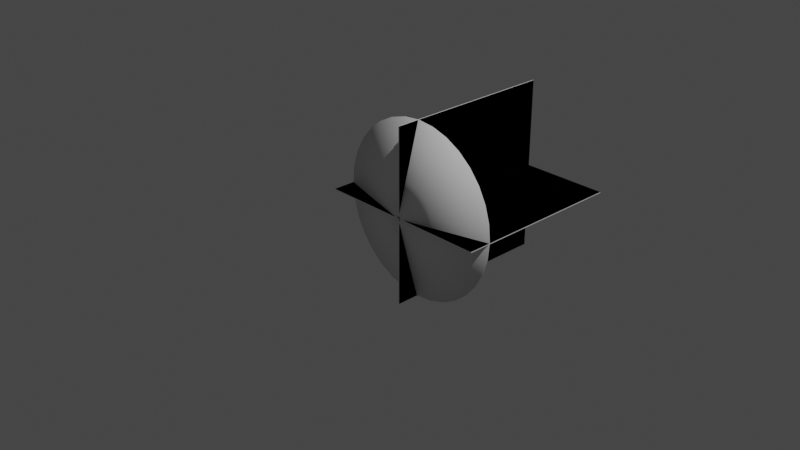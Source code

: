 # Source: muzzleflash.blend  (saved by Blender 2.92.15; exported with 4.5.12 LTS)
import bpy
from mathutils import Matrix  # noqa: F401  (used for matrix-valued properties, if any)

bpy.ops.wm.read_factory_settings(use_empty=True)
scene = bpy.context.scene
scene.name = 'Scene'

# ---- collections
col_collection = bpy.data.collections.new('Collection'); scene.collection.children.link(col_collection)

# ---- world
world_world = bpy.data.worlds.new('World'); scene.world = world_world
world_world.use_nodes = True; world_world.node_tree.nodes.clear()
_N = world_world.node_tree.nodes; _L = world_world.node_tree.links
n0 = _N.new('ShaderNodeOutputWorld'); n0.name = 'World Output'; n0.location = (300, 300)
n1 = _N.new('ShaderNodeBackground'); n1.name = 'Background'; n1.location = (10, 300)
n1.inputs[0].default_value = (0.05088, 0.05088, 0.05088, 1.0)
_L.new(n1.outputs[0], n0.inputs[0])
n0.is_active_output = True
world_world.color = (0.05088, 0.05088, 0.05088)
world_world.use_sun_shadow = False
world_world.sun_shadow_jitter_overblur = 0.0

# ---- cameras
cam_camera = bpy.data.cameras.new('Camera')
cam_camera.clip_end = 100.0
cam_camera.ortho_scale = 7.314

# ---- lights
light_light = bpy.data.lights.new('Light', 'POINT')
light_light.transmission_factor = 0.0
light_light.energy = 1000.0
light_light.shadow_soft_size = 0.1
light_light.shadow_maximum_resolution = 0.006
light_light.use_absolute_resolution = True

# ---- meshes
me_circle = bpy.data.meshes.new('Circle')
me_circle.from_pydata([(-0.0005511, 0.9986, 0.2592), (-0.1956, 0.9794, 0.2592), (-0.3832, 0.9225, 0.2592), (-0.5561, 0.83, 0.2592), (-0.7077, 0.7057, 0.2592), (-0.832, 0.5541, 0.2592), (-0.9244, 0.3813, 0.2592), (-0.9813, 0.1937, 0.2592), (-1.001, -0.001421, 0.2592), (-0.9813, -0.1965, 0.2592), (-0.9244, -0.3841, 0.2592), (-0.832, -0.557, 0.2592), (-0.7077, -0.7085, 0.2592), (-0.5561, -0.8329, 0.2592), (-0.3832, -0.9253, 0.2592), (-0.1956, -0.9822, 0.2592), (-0.0005508, -1.001, 0.2592), (0.1945, -0.9822, 0.2592), (0.3821, -0.9253, 0.2592), (0.555, -0.8329, 0.2592), (0.7066, -0.7085, 0.2592), (0.8309, -0.557, 0.2592), (0.9233, -0.3841, 0.2592), (0.9802, -0.1965, 0.2592), (0.9994, -0.00142, 0.2592), (0.9802, 0.1937, 0.2592), (0.9233, 0.3813, 0.2592), (0.8309, 0.5542, 0.2592), (0.7066, 0.7057, 0.2592), (0.555, 0.83, 0.2592), (0.3821, 0.9225, 0.2592), (0.1945, 0.9794, 0.2592), (-0.0009356, 0.02415, -0.007482), (-0.006118, 0.02364, -0.007482), (-0.0111, 0.02213, -0.007482), (-0.01569, 0.01968, -0.007482), (-0.01972, 0.01637, -0.007482), (-0.02302, 0.01235, -0.007482), (-0.02548, 0.007754, -0.007482), (-0.02699, 0.002771, -0.007482), (-0.0275, -0.002412, -0.007482), (-0.02699, -0.007594, -0.007482), (-0.02548, -0.01258, -0.007482), (-0.02302, -0.01717, -0.007482), (-0.01972, -0.0212, -0.007482), (-0.01569, -0.0245, -0.007482), (-0.0111, -0.02695, -0.007482), (-0.006118, -0.02847, -0.007482), (-0.0009356, -0.02898, -0.007482), (0.004247, -0.02847, -0.007482), (0.00923, -0.02695, -0.007482), (0.01382, -0.0245, -0.007482), (0.01785, -0.0212, -0.007482), (0.02115, -0.01717, -0.007482), (0.02361, -0.01258, -0.007482), (0.02512, -0.007594, -0.007482), (0.02563, -0.002412, -0.007482), (0.02512, 0.002771, -0.007482), (0.02361, 0.007754, -0.007482), (0.02115, 0.01235, -0.007482), (0.01785, 0.01637, -0.007482), (0.01382, 0.01968, -0.007482), (0.00923, 0.02213, -0.007482), (0.004247, 0.02364, -0.007482), (-0.2689, -0.2708, 0.08862), (-0.2115, -0.3178, 0.08862), (0.3485, 0.1418, 0.08862), (0.3135, 0.2072, 0.08862), (-0.1461, -0.3528, 0.08862), (-0.001201, 0.3754, 0.08862), (-0.07505, 0.3682, 0.08862), (0.2665, 0.2646, 0.08862), (-0.07505, -0.3743, 0.08862), (-0.1461, 0.3466, 0.08862), (0.2091, 0.3116, 0.08862), (-0.001201, -0.3816, 0.08862), (-0.2115, 0.3116, 0.08862), (0.1437, 0.3466, 0.08862), (0.07265, -0.3743, 0.08862), (-0.2689, 0.2646, 0.08862), (0.07265, 0.3682, 0.08862), (0.1437, -0.3528, 0.08862), (-0.3159, 0.2072, 0.08862), (0.2091, -0.3178, 0.08862), (-0.3509, 0.1418, 0.08862), (0.2665, -0.2708, 0.08862), (-0.3725, 0.07075, 0.08862), (0.3135, -0.2134, 0.08862), (-0.3797, -0.003096, 0.08862), (0.3485, -0.148, 0.08862), (-0.3725, -0.07694, 0.08862), (0.3701, -0.07694, 0.08862), (-0.3509, -0.148, 0.08862), (0.3773, -0.003095, 0.08862), (-0.3159, -0.2134, 0.08862), (0.3701, 0.07075, 0.08862), (-0.21, -0.3156, 0.09827), (-0.01423, -0.02231, 0.00217), (-0.01786, -0.01934, 0.00217), (-0.267, -0.2689, 0.09827), (0.3113, 0.2057, 0.09827), (0.01896, 0.01088, 0.002167), (0.02117, 0.006745, 0.002167), (0.3461, 0.1407, 0.09827), (-0.145, -0.3504, 0.09827), (-0.0101, -0.02452, 0.00217), (-0.07453, 0.3656, 0.09827), (-0.005603, 0.02105, 0.002167), (-0.0009356, 0.02151, 0.002167), (-0.001201, 0.3728, 0.09827), (0.2646, 0.2627, 0.09827), (0.01598, 0.01451, 0.002167), (-0.07453, -0.3718, 0.09827), (-0.005605, -0.02589, 0.00217), (-0.145, 0.3442, 0.09827), (-0.01009, 0.01969, 0.002167), (0.2076, 0.3094, 0.09827), (0.01236, 0.01748, 0.002167), (-0.001201, -0.379, 0.09827), (-0.0009356, -0.02635, 0.00217), (-0.21, 0.3094, 0.09827), (-0.01423, 0.01748, 0.002168), (0.1426, 0.3442, 0.09827), (0.00822, 0.01969, 0.002167), (0.07213, -0.3718, 0.09827), (0.003734, -0.02589, 0.002169), (-0.267, 0.2627, 0.09827), (-0.01786, 0.01451, 0.002168), (0.07213, 0.3656, 0.09827), (0.003732, 0.02105, 0.002167), (0.1426, -0.3504, 0.09827), (0.008223, -0.02452, 0.002169), (-0.3137, 0.2057, 0.09827), (-0.02083, 0.01088, 0.002168), (0.2076, -0.3156, 0.09827), (0.01236, -0.02231, 0.002169), (-0.3485, 0.1407, 0.09827), (-0.02304, 0.006746, 0.002168), (0.2646, -0.2689, 0.09827), (0.01599, -0.01933, 0.002169), (-0.3699, 0.07024, 0.09827), (-0.02441, 0.002257, 0.002169), (0.3113, -0.2119, 0.09827), (0.01896, -0.01571, 0.002169), (-0.3771, -0.003095, 0.09827), (-0.02487, -0.002412, 0.002169), (0.3461, -0.1469, 0.09827), (0.02117, -0.01157, 0.002168), (-0.3699, -0.07643, 0.09827), (-0.02441, -0.007081, 0.002169), (0.3675, -0.07643, 0.09827), (0.02253, -0.00708, 0.002168), (-0.3485, -0.1469, 0.09827), (-0.02305, -0.01157, 0.002169), (0.3747, -0.003095, 0.09827), (0.02299, -0.002412, 0.002168), (-0.3137, -0.2119, 0.09827), (-0.02084, -0.01571, 0.002169), (0.3675, 0.07024, 0.09827), (0.02253, 0.002256, 0.002168), (0.9209, 0.3803, 0.2689), (0.9776, 0.1932, 0.2689), (-0.7058, -0.7067, 0.2689), (-0.8298, -0.5555, 0.2689), (0.9968, -0.00142, 0.2689), (-0.922, -0.3831, 0.2689), (0.9776, -0.196, 0.2689), (-0.9787, -0.196, 0.2689), (0.9209, -0.3831, 0.2689), (-0.9979, -0.001421, 0.2689), (0.8287, -0.5555, 0.2689), (-0.9787, 0.1932, 0.2689), (0.7047, -0.7067, 0.2689), (-0.922, 0.3802, 0.2689), (0.5535, -0.8307, 0.2689), (-0.8298, 0.5527, 0.2689), (0.3811, -0.9228, 0.2689), (-0.0005511, 0.9959, 0.2689), (0.194, 0.9768, 0.2689), (-0.7058, 0.7038, 0.2689), (0.194, -0.9796, 0.2689), (0.3811, 0.92, 0.2689), (-0.5547, 0.8279, 0.2689), (-0.0005508, -0.9988, 0.2689), (0.5536, 0.8279, 0.2689), (-0.3822, 0.92, 0.2689), (-0.1951, -0.9796, 0.2689), (0.7047, 0.7038, 0.2689), (-0.1951, 0.9768, 0.2689), (-0.3822, -0.9228, 0.2689), (0.8287, 0.5527, 0.2689), (-0.5546, -0.8307, 0.2689)], [], [(65, 64, 44, 45), (67, 66, 58, 59), (68, 65, 45, 46), (70, 69, 32, 33), (71, 67, 59, 60), (72, 68, 46, 47), (73, 70, 33, 34), (74, 71, 60, 61), (75, 72, 47, 48), (76, 73, 34, 35), (77, 74, 61, 62), (78, 75, 48, 49), (79, 76, 35, 36), (80, 77, 62, 63), (81, 78, 49, 50), (82, 79, 36, 37), (69, 80, 63, 32), (83, 81, 50, 51), (84, 82, 37, 38), (85, 83, 51, 52), (86, 84, 38, 39), (87, 85, 52, 53), (88, 86, 39, 40), (89, 87, 53, 54), (90, 88, 40, 41), (91, 89, 54, 55), (92, 90, 41, 42), (93, 91, 55, 56), (94, 92, 42, 43), (95, 93, 56, 57), (64, 94, 43, 44), (66, 95, 57, 58), (26, 25, 95, 66), (12, 11, 94, 64), (25, 24, 93, 95), (11, 10, 92, 94), (24, 23, 91, 93), (10, 9, 90, 92), (23, 22, 89, 91), (9, 8, 88, 90), (22, 21, 87, 89), (8, 7, 86, 88), (21, 20, 85, 87), (7, 6, 84, 86), (20, 19, 83, 85), (6, 5, 82, 84), (19, 18, 81, 83), (0, 31, 80, 69), (5, 4, 79, 82), (18, 17, 78, 81), (31, 30, 77, 80), (4, 3, 76, 79), (17, 16, 75, 78), (30, 29, 74, 77), (3, 2, 73, 76), (16, 15, 72, 75), (29, 28, 71, 74), (2, 1, 70, 73), (15, 14, 68, 72), (28, 27, 67, 71), (1, 0, 69, 70), (14, 13, 65, 68), (27, 26, 66, 67), (13, 12, 64, 65), (96, 97, 98, 99), (100, 101, 102, 103), (104, 105, 97, 96), (106, 107, 108, 109), (110, 111, 101, 100), (112, 113, 105, 104), (114, 115, 107, 106), (116, 117, 111, 110), (118, 119, 113, 112), (120, 121, 115, 114), (122, 123, 117, 116), (124, 125, 119, 118), (126, 127, 121, 120), (128, 129, 123, 122), (130, 131, 125, 124), (132, 133, 127, 126), (109, 108, 129, 128), (134, 135, 131, 130), (136, 137, 133, 132), (138, 139, 135, 134), (140, 141, 137, 136), (142, 143, 139, 138), (144, 145, 141, 140), (146, 147, 143, 142), (148, 149, 145, 144), (150, 151, 147, 146), (152, 153, 149, 148), (154, 155, 151, 150), (156, 157, 153, 152), (158, 159, 155, 154), (99, 98, 157, 156), (103, 102, 159, 158), (160, 103, 158, 161), (162, 99, 156, 163), (161, 158, 154, 164), (163, 156, 152, 165), (164, 154, 150, 166), (165, 152, 148, 167), (166, 150, 146, 168), (167, 148, 144, 169), (168, 146, 142, 170), (169, 144, 140, 171), (170, 142, 138, 172), (171, 140, 136, 173), (172, 138, 134, 174), (173, 136, 132, 175), (174, 134, 130, 176), (177, 109, 128, 178), (175, 132, 126, 179), (176, 130, 124, 180), (178, 128, 122, 181), (179, 126, 120, 182), (180, 124, 118, 183), (181, 122, 116, 184), (182, 120, 114, 185), (183, 118, 112, 186), (184, 116, 110, 187), (185, 114, 106, 188), (186, 112, 104, 189), (187, 110, 100, 190), (188, 106, 109, 177), (189, 104, 96, 191), (190, 100, 103, 160), (191, 96, 99, 162), (14, 15, 186, 189), (42, 41, 149, 153), (15, 16, 183, 186), (43, 42, 153, 157), (16, 17, 180, 183), (44, 43, 157, 98), (17, 18, 176, 180), (45, 44, 98, 97), (18, 19, 174, 176), (46, 45, 97, 105), (19, 20, 172, 174), (47, 46, 105, 113), (20, 21, 170, 172), (48, 47, 113, 119), (21, 22, 168, 170), (49, 48, 119, 125), (22, 23, 166, 168), (50, 49, 125, 131), (23, 24, 164, 166), (51, 50, 131, 135), (24, 25, 161, 164), (52, 51, 135, 139), (25, 26, 160, 161), (53, 52, 139, 143), (26, 27, 190, 160), (0, 1, 188, 177), (54, 53, 143, 147), (27, 28, 187, 190), (1, 2, 185, 188), (55, 54, 147, 151), (28, 29, 184, 187), (2, 3, 182, 185), (56, 55, 151, 155), (29, 30, 181, 184), (3, 4, 179, 182), (57, 56, 155, 159), (30, 31, 178, 181), (4, 5, 175, 179), (58, 57, 159, 102), (31, 0, 177, 178), (5, 6, 173, 175), (59, 58, 102, 101), (33, 32, 108, 107), (6, 7, 171, 173), (60, 59, 101, 111), (34, 33, 107, 115), (7, 8, 169, 171), (61, 60, 111, 117), (35, 34, 115, 121), (8, 9, 167, 169), (62, 61, 117, 123), (36, 35, 121, 127), (9, 10, 165, 167), (63, 62, 123, 129), (37, 36, 127, 133), (10, 11, 163, 165), (32, 63, 129, 108), (38, 37, 133, 137), (11, 12, 162, 163), (39, 38, 137, 141), (12, 13, 191, 162), (40, 39, 141, 145), (13, 14, 189, 191), (41, 40, 145, 149)])
me_circle.polygons.foreach_set('use_smooth', [True] * 192)
_uv = me_circle.uv_layers.new(name='UVMap')
_uv.uv.foreach_set('vector', [0.06248, 0.3616, 0.09373, 0.3616, 0.09368, 6.038e-05, 0.06243, 6.503e-05, 0.625, 0.3615, 0.6562, 0.3615, 0.6562, -2.325e-05, 0.6249, -1.86e-05, 0.03123, 0.3616, 0.06248, 0.3616, 0.06243, 6.503e-05, 0.03118, 6.968e-05, 0.4375, 0.3616, 0.4687, 0.3616, 0.4687, 4.649e-06, 0.4374, 9.298e-06, 0.5937, 0.3616, 0.625, 0.3615, 0.6249, -1.86e-05, 0.5937, -1.395e-05, -2.064e-05, 0.3616, 0.03123, 0.3616, 0.03118, 6.968e-05, -7.439e-05, 7.427e-05, 0.4062, 0.3616, 0.4375, 0.3616, 0.4374, 9.298e-06, 0.4062, 1.395e-05, 0.5625, 0.3616, 0.5937, 0.3616, 0.5937, -1.395e-05, 0.5624, -9.298e-06, 0.9687, 0.3615, 1.0, 0.3615, 0.9999, -7.439e-05, 0.9687, -6.962e-05, 0.375, 0.3616, 0.4062, 0.3616, 0.4062, 1.395e-05, 0.3749, 1.86e-05, 0.5312, 0.3616, 0.5625, 0.3616, 0.5624, -9.298e-06, 0.5312, -4.649e-06, 0.9375, 0.3615, 0.9687, 0.3615, 0.9687, -6.962e-05, 0.9374, -6.509e-05, 0.3437, 0.3616, 0.375, 0.3616, 0.3749, 1.86e-05, 0.3437, 2.325e-05, 0.5, 0.3616, 0.5312, 0.3616, 0.5312, -4.649e-06, 0.4999, 0.0, 0.9062, 0.3615, 0.9375, 0.3615, 0.9374, -6.509e-05, 0.9062, -6.032e-05, 0.3125, 0.3616, 0.3437, 0.3616, 0.3437, 2.325e-05, 0.3124, 2.789e-05, 0.4687, 0.3616, 0.5, 0.3616, 0.4999, 0.0, 0.4687, 4.649e-06, 0.875, 0.3615, 0.9062, 0.3615, 0.9062, -6.032e-05, 0.8749, -5.579e-05, 0.2812, 0.3616, 0.3125, 0.3616, 0.3124, 2.789e-05, 0.2812, 3.254e-05, 0.8437, 0.3615, 0.875, 0.3615, 0.8749, -5.579e-05, 0.8437, -5.102e-05, 0.25, 0.3616, 0.2812, 0.3616, 0.2812, 3.254e-05, 0.2499, 3.719e-05, 0.8125, 0.3615, 0.8437, 0.3615, 0.8437, -5.102e-05, 0.8124, -4.649e-05, 0.2187, 0.3616, 0.25, 0.3616, 0.2499, 3.719e-05, 0.2187, 4.184e-05, 0.7812, 0.3615, 0.8125, 0.3615, 0.8124, -4.649e-05, 0.7812, -4.172e-05, 0.1875, 0.3616, 0.2187, 0.3616, 0.2187, 4.184e-05, 0.1874, 4.643e-05, 0.75, 0.3615, 0.7812, 0.3615, 0.7812, -4.172e-05, 0.7499, -3.719e-05, 0.1562, 0.3616, 0.1875, 0.3616, 0.1874, 4.643e-05, 0.1562, 5.108e-05, 0.7187, 0.3615, 0.75, 0.3615, 0.7499, -3.719e-05, 0.7187, -3.242e-05, 0.125, 0.3616, 0.1562, 0.3616, 0.1562, 5.108e-05, 0.1249, 5.573e-05, 0.6875, 0.3615, 0.7187, 0.3615, 0.7187, -3.242e-05, 0.6874, -2.789e-05, 0.09373, 0.3616, 0.125, 0.3616, 0.1249, 5.573e-05, 0.09368, 6.038e-05, 0.6562, 0.3615, 0.6875, 0.3615, 0.6874, -2.789e-05, 0.6562, -2.325e-05, 0.6563, 1.0, 0.6876, 1.0, 0.6875, 0.3615, 0.6562, 0.3615, 0.09382, 1.0, 0.1251, 1.0, 0.125, 0.3616, 0.09373, 0.3616, 0.6876, 1.0, 0.7188, 1.0, 0.7187, 0.3615, 0.6875, 0.3615, 0.1251, 1.0, 0.1563, 1.0, 0.1562, 0.3616, 0.125, 0.3616, 0.7188, 1.0, 0.7501, 1.0, 0.75, 0.3615, 0.7187, 0.3615, 0.1563, 1.0, 0.1876, 1.0, 0.1875, 0.3616, 0.1562, 0.3616, 0.7501, 1.0, 0.7813, 1.0, 0.7812, 0.3615, 0.75, 0.3615, 0.1876, 1.0, 0.2188, 1.0, 0.2187, 0.3616, 0.1875, 0.3616, 0.7813, 1.0, 0.8126, 1.0, 0.8125, 0.3615, 0.7812, 0.3615, 0.2188, 1.0, 0.2501, 1.0, 0.25, 0.3616, 0.2187, 0.3616, 0.8126, 1.0, 0.8438, 0.9999, 0.8437, 0.3615, 0.8125, 0.3615, 0.2501, 1.0, 0.2813, 1.0, 0.2812, 0.3616, 0.25, 0.3616, 0.8438, 0.9999, 0.8751, 0.9999, 0.875, 0.3615, 0.8437, 0.3615, 0.2813, 1.0, 0.3126, 1.0, 0.3125, 0.3616, 0.2812, 0.3616, 0.8751, 0.9999, 0.9063, 0.9999, 0.9062, 0.3615, 0.875, 0.3615, 0.4688, 1.0, 0.5001, 1.0, 0.5, 0.3616, 0.4687, 0.3616, 0.3126, 1.0, 0.3438, 1.0, 0.3437, 0.3616, 0.3125, 0.3616, 0.9063, 0.9999, 0.9376, 0.9999, 0.9375, 0.3615, 0.9062, 0.3615, 0.5001, 1.0, 0.5313, 1.0, 0.5312, 0.3616, 0.5, 0.3616, 0.3438, 1.0, 0.3751, 1.0, 0.375, 0.3616, 0.3437, 0.3616, 0.9376, 0.9999, 0.9688, 0.9999, 0.9687, 0.3615, 0.9375, 0.3615, 0.5313, 1.0, 0.5626, 1.0, 0.5625, 0.3616, 0.5312, 0.3616, 0.3751, 1.0, 0.4063, 1.0, 0.4062, 0.3616, 0.375, 0.3616, 0.9688, 0.9999, 1.0, 0.9999, 1.0, 0.3615, 0.9687, 0.3615, 0.5626, 1.0, 0.5938, 1.0, 0.5937, 0.3616, 0.5625, 0.3616, 0.4063, 1.0, 0.4376, 1.0, 0.4375, 0.3616, 0.4062, 0.3616, 7.427e-05, 1.0, 0.03132, 1.0, 0.03123, 0.3616, -2.064e-05, 0.3616, 0.5938, 1.0, 0.6251, 1.0, 0.625, 0.3615, 0.5937, 0.3616, 0.4376, 1.0, 0.4688, 1.0, 0.4687, 0.3616, 0.4375, 0.3616, 0.03132, 1.0, 0.06257, 1.0, 0.06248, 0.3616, 0.03123, 0.3616, 0.6251, 1.0, 0.6563, 1.0, 0.6562, 0.3615, 0.625, 0.3615, 0.06257, 1.0, 0.09382, 1.0, 0.09373, 0.3616, 0.06248, 0.3616, 0.06248, 0.3616, 0.06243, 6.503e-05, 0.09368, 6.038e-05, 0.09373, 0.3616, 0.625, 0.3615, 0.6249, -1.86e-05, 0.6562, -2.325e-05, 0.6562, 0.3615, 0.03123, 0.3616, 0.03118, 6.968e-05, 0.06243, 6.503e-05, 0.06248, 0.3616, 0.4375, 0.3616, 0.4374, 9.298e-06, 0.4687, 4.649e-06, 0.4687, 0.3616, 0.5937, 0.3616, 0.5937, -1.395e-05, 0.6249, -1.86e-05, 0.625, 0.3615, -2.064e-05, 0.3616, -7.439e-05, 7.427e-05, 0.03118, 6.968e-05, 0.03123, 0.3616, 0.4062, 0.3616, 0.4062, 1.395e-05, 0.4374, 9.298e-06, 0.4375, 0.3616, 0.5625, 0.3616, 0.5624, -9.298e-06, 0.5937, -1.395e-05, 0.5937, 0.3616, 0.9687, 0.3615, 0.9687, -6.962e-05, 0.9999, -7.439e-05, 1.0, 0.3615, 0.375, 0.3616, 0.3749, 1.86e-05, 0.4062, 1.395e-05, 0.4062, 0.3616, 0.5312, 0.3616, 0.5312, -4.649e-06, 0.5624, -9.298e-06, 0.5625, 0.3616, 0.9375, 0.3615, 0.9374, -6.509e-05, 0.9687, -6.962e-05, 0.9687, 0.3615, 0.3437, 0.3616, 0.3437, 2.325e-05, 0.3749, 1.86e-05, 0.375, 0.3616, 0.5, 0.3616, 0.4999, 0.0, 0.5312, -4.649e-06, 0.5312, 0.3616, 0.9062, 0.3615, 0.9062, -6.032e-05, 0.9374, -6.509e-05, 0.9375, 0.3615, 0.3125, 0.3616, 0.3124, 2.789e-05, 0.3437, 2.325e-05, 0.3437, 0.3616, 0.4687, 0.3616, 0.4687, 4.649e-06, 0.4999, 0.0, 0.5, 0.3616, 0.875, 0.3615, 0.8749, -5.579e-05, 0.9062, -6.032e-05, 0.9062, 0.3615, 0.2812, 0.3616, 0.2812, 3.254e-05, 0.3124, 2.789e-05, 0.3125, 0.3616, 0.8437, 0.3615, 0.8437, -5.102e-05, 0.8749, -5.579e-05, 0.875, 0.3615, 0.25, 0.3616, 0.2499, 3.719e-05, 0.2812, 3.254e-05, 0.2812, 0.3616, 0.8125, 0.3615, 0.8124, -4.649e-05, 0.8437, -5.102e-05, 0.8437, 0.3615, 0.2187, 0.3616, 0.2187, 4.184e-05, 0.2499, 3.719e-05, 0.25, 0.3616, 0.7812, 0.3615, 0.7812, -4.172e-05, 0.8124, -4.649e-05, 0.8125, 0.3615, 0.1875, 0.3616, 0.1874, 4.643e-05, 0.2187, 4.184e-05, 0.2187, 0.3616, 0.75, 0.3615, 0.7499, -3.719e-05, 0.7812, -4.172e-05, 0.7812, 0.3615, 0.1562, 0.3616, 0.1562, 5.108e-05, 0.1874, 4.643e-05, 0.1875, 0.3616, 0.7187, 0.3615, 0.7187, -3.242e-05, 0.7499, -3.719e-05, 0.75, 0.3615, 0.125, 0.3616, 0.1249, 5.573e-05, 0.1562, 5.108e-05, 0.1562, 0.3616, 0.6875, 0.3615, 0.6874, -2.789e-05, 0.7187, -3.242e-05, 0.7187, 0.3615, 0.09373, 0.3616, 0.09368, 6.038e-05, 0.1249, 5.573e-05, 0.125, 0.3616, 0.6562, 0.3615, 0.6562, -2.325e-05, 0.6874, -2.789e-05, 0.6875, 0.3615, 0.6563, 1.0, 0.6562, 0.3615, 0.6875, 0.3615, 0.6876, 1.0, 0.09382, 1.0, 0.09373, 0.3616, 0.125, 0.3616, 0.1251, 1.0, 0.6876, 1.0, 0.6875, 0.3615, 0.7187, 0.3615, 0.7188, 1.0, 0.1251, 1.0, 0.125, 0.3616, 0.1562, 0.3616, 0.1563, 1.0, 0.7188, 1.0, 0.7187, 0.3615, 0.75, 0.3615, 0.7501, 1.0, 0.1563, 1.0, 0.1562, 0.3616, 0.1875, 0.3616, 0.1876, 1.0, 0.7501, 1.0, 0.75, 0.3615, 0.7812, 0.3615, 0.7813, 1.0, 0.1876, 1.0, 0.1875, 0.3616, 0.2187, 0.3616, 0.2188, 1.0, 0.7813, 1.0, 0.7812, 0.3615, 0.8125, 0.3615, 0.8126, 1.0, 0.2188, 1.0, 0.2187, 0.3616, 0.25, 0.3616, 0.2501, 1.0, 0.8126, 1.0, 0.8125, 0.3615, 0.8437, 0.3615, 0.8438, 0.9999, 0.2501, 1.0, 0.25, 0.3616, 0.2812, 0.3616, 0.2813, 1.0, 0.8438, 0.9999, 0.8437, 0.3615, 0.875, 0.3615, 0.8751, 0.9999, 0.2813, 1.0, 0.2812, 0.3616, 0.3125, 0.3616, 0.3126, 1.0, 0.8751, 0.9999, 0.875, 0.3615, 0.9062, 0.3615, 0.9063, 0.9999, 0.4688, 1.0, 0.4687, 0.3616, 0.5, 0.3616, 0.5001, 1.0, 0.3126, 1.0, 0.3125, 0.3616, 0.3437, 0.3616, 0.3438, 1.0, 0.9063, 0.9999, 0.9062, 0.3615, 0.9375, 0.3615, 0.9376, 0.9999, 0.5001, 1.0, 0.5, 0.3616, 0.5312, 0.3616, 0.5313, 1.0, 0.3438, 1.0, 0.3437, 0.3616, 0.375, 0.3616, 0.3751, 1.0, 0.9376, 0.9999, 0.9375, 0.3615, 0.9687, 0.3615, 0.9688, 0.9999, 0.5313, 1.0, 0.5312, 0.3616, 0.5625, 0.3616, 0.5626, 1.0, 0.3751, 1.0, 0.375, 0.3616, 0.4062, 0.3616, 0.4063, 1.0, 0.9688, 0.9999, 0.9687, 0.3615, 1.0, 0.3615, 1.0, 0.9999, 0.5626, 1.0, 0.5625, 0.3616, 0.5937, 0.3616, 0.5938, 1.0, 0.4063, 1.0, 0.4062, 0.3616, 0.4375, 0.3616, 0.4376, 1.0, 7.427e-05, 1.0, -2.064e-05, 0.3616, 0.03123, 0.3616, 0.03132, 1.0, 0.5938, 1.0, 0.5937, 0.3616, 0.625, 0.3615, 0.6251, 1.0, 0.4376, 1.0, 0.4375, 0.3616, 0.4687, 0.3616, 0.4688, 1.0, 0.03132, 1.0, 0.03123, 0.3616, 0.06248, 0.3616, 0.06257, 1.0, 0.6251, 1.0, 0.625, 0.3615, 0.6562, 0.3615, 0.6563, 1.0, 0.06257, 1.0, 0.06248, 0.3616, 0.09373, 0.3616, 0.09382, 1.0, 0.03132, 1.0, 7.427e-05, 1.0, 7.427e-05, 1.0, 0.03132, 1.0, 0.1562, 5.108e-05, 0.1874, 4.643e-05, 0.1874, 4.643e-05, 0.1562, 5.108e-05, 1.0, 0.9999, 0.9688, 0.9999, 0.9688, 0.9999, 1.0, 0.9999, 0.1249, 5.573e-05, 0.1562, 5.108e-05, 0.1562, 5.108e-05, 0.1249, 5.573e-05, 0.9688, 0.9999, 0.9376, 0.9999, 0.9376, 0.9999, 0.9688, 0.9999, 0.09368, 6.038e-05, 0.1249, 5.573e-05, 0.1249, 5.573e-05, 0.09368, 6.038e-05, 0.9376, 0.9999, 0.9063, 0.9999, 0.9063, 0.9999, 0.9376, 0.9999, 0.06243, 6.503e-05, 0.09368, 6.038e-05, 0.09368, 6.038e-05, 0.06243, 6.503e-05, 0.9063, 0.9999, 0.8751, 0.9999, 0.8751, 0.9999, 0.9063, 0.9999, 0.03118, 6.968e-05, 0.06243, 6.503e-05, 0.06243, 6.503e-05, 0.03118, 6.968e-05, 0.8751, 0.9999, 0.8438, 0.9999, 0.8438, 0.9999, 0.8751, 0.9999, -7.439e-05, 7.427e-05, 0.03118, 6.968e-05, 0.03118, 6.968e-05, -7.439e-05, 7.427e-05, 0.8438, 0.9999, 0.8126, 1.0, 0.8126, 1.0, 0.8438, 0.9999, 0.9687, -6.962e-05, 0.9999, -7.439e-05, 0.9999, -7.439e-05, 0.9687, -6.962e-05, 0.8126, 1.0, 0.7813, 1.0, 0.7813, 1.0, 0.8126, 1.0, 0.9374, -6.509e-05, 0.9687, -6.962e-05, 0.9687, -6.962e-05, 0.9374, -6.509e-05, 0.7813, 1.0, 0.7501, 1.0, 0.7501, 1.0, 0.7813, 1.0, 0.9062, -6.032e-05, 0.9374, -6.509e-05, 0.9374, -6.509e-05, 0.9062, -6.032e-05, 0.7501, 1.0, 0.7188, 1.0, 0.7188, 1.0, 0.7501, 1.0, 0.8749, -5.579e-05, 0.9062, -6.032e-05, 0.9062, -6.032e-05, 0.8749, -5.579e-05, 0.7188, 1.0, 0.6876, 1.0, 0.6876, 1.0, 0.7188, 1.0, 0.8437, -5.102e-05, 0.8749, -5.579e-05, 0.8749, -5.579e-05, 0.8437, -5.102e-05, 0.6876, 1.0, 0.6563, 1.0, 0.6563, 1.0, 0.6876, 1.0, 0.8124, -4.649e-05, 0.8437, -5.102e-05, 0.8437, -5.102e-05, 0.8124, -4.649e-05, 0.6563, 1.0, 0.6251, 1.0, 0.6251, 1.0, 0.6563, 1.0, 0.4688, 1.0, 0.4376, 1.0, 0.4376, 1.0, 0.4688, 1.0, 0.7812, -4.172e-05, 0.8124, -4.649e-05, 0.8124, -4.649e-05, 0.7812, -4.172e-05, 0.6251, 1.0, 0.5938, 1.0, 0.5938, 1.0, 0.6251, 1.0, 0.4376, 1.0, 0.4063, 1.0, 0.4063, 1.0, 0.4376, 1.0, 0.7499, -3.719e-05, 0.7812, -4.172e-05, 0.7812, -4.172e-05, 0.7499, -3.719e-05, 0.5938, 1.0, 0.5626, 1.0, 0.5626, 1.0, 0.5938, 1.0, 0.4063, 1.0, 0.3751, 1.0, 0.3751, 1.0, 0.4063, 1.0, 0.7187, -3.242e-05, 0.7499, -3.719e-05, 0.7499, -3.719e-05, 0.7187, -3.242e-05, 0.5626, 1.0, 0.5313, 1.0, 0.5313, 1.0, 0.5626, 1.0, 0.3751, 1.0, 0.3438, 1.0, 0.3438, 1.0, 0.3751, 1.0, 0.6874, -2.789e-05, 0.7187, -3.242e-05, 0.7187, -3.242e-05, 0.6874, -2.789e-05, 0.5313, 1.0, 0.5001, 1.0, 0.5001, 1.0, 0.5313, 1.0, 0.3438, 1.0, 0.3126, 1.0, 0.3126, 1.0, 0.3438, 1.0, 0.6562, -2.325e-05, 0.6874, -2.789e-05, 0.6874, -2.789e-05, 0.6562, -2.325e-05, 0.5001, 1.0, 0.4688, 1.0, 0.4688, 1.0, 0.5001, 1.0, 0.3126, 1.0, 0.2813, 1.0, 0.2813, 1.0, 0.3126, 1.0, 0.6249, -1.86e-05, 0.6562, -2.325e-05, 0.6562, -2.325e-05, 0.6249, -1.86e-05, 0.4374, 9.298e-06, 0.4687, 4.649e-06, 0.4687, 4.649e-06, 0.4374, 9.298e-06, 0.2813, 1.0, 0.2501, 1.0, 0.2501, 1.0, 0.2813, 1.0, 0.5937, -1.395e-05, 0.6249, -1.86e-05, 0.6249, -1.86e-05, 0.5937, -1.395e-05, 0.4062, 1.395e-05, 0.4374, 9.298e-06, 0.4374, 9.298e-06, 0.4062, 1.395e-05, 0.2501, 1.0, 0.2188, 1.0, 0.2188, 1.0, 0.2501, 1.0, 0.5624, -9.298e-06, 0.5937, -1.395e-05, 0.5937, -1.395e-05, 0.5624, -9.298e-06, 0.3749, 1.86e-05, 0.4062, 1.395e-05, 0.4062, 1.395e-05, 0.3749, 1.86e-05, 0.2188, 1.0, 0.1876, 1.0, 0.1876, 1.0, 0.2188, 1.0, 0.5312, -4.649e-06, 0.5624, -9.298e-06, 0.5624, -9.298e-06, 0.5312, -4.649e-06, 0.3437, 2.325e-05, 0.3749, 1.86e-05, 0.3749, 1.86e-05, 0.3437, 2.325e-05, 0.1876, 1.0, 0.1563, 1.0, 0.1563, 1.0, 0.1876, 1.0, 0.4999, 0.0, 0.5312, -4.649e-06, 0.5312, -4.649e-06, 0.4999, 0.0, 0.3124, 2.789e-05, 0.3437, 2.325e-05, 0.3437, 2.325e-05, 0.3124, 2.789e-05, 0.1563, 1.0, 0.1251, 1.0, 0.1251, 1.0, 0.1563, 1.0, 0.4687, 4.649e-06, 0.4999, 0.0, 0.4999, 0.0, 0.4687, 4.649e-06, 0.2812, 3.254e-05, 0.3124, 2.789e-05, 0.3124, 2.789e-05, 0.2812, 3.254e-05, 0.1251, 1.0, 0.09382, 1.0, 0.09382, 1.0, 0.1251, 1.0, 0.2499, 3.719e-05, 0.2812, 3.254e-05, 0.2812, 3.254e-05, 0.2499, 3.719e-05, 0.09382, 1.0, 0.06257, 1.0, 0.06257, 1.0, 0.09382, 1.0, 0.2187, 4.184e-05, 0.2499, 3.719e-05, 0.2499, 3.719e-05, 0.2187, 4.184e-05, 0.06257, 1.0, 0.03132, 1.0, 0.03132, 1.0, 0.06257, 1.0, 0.1874, 4.643e-05, 0.2187, 4.184e-05, 0.2187, 4.184e-05, 0.1874, 4.643e-05])
_ca = me_circle.color_attributes.new('Col', 'BYTE_COLOR', 'CORNER')
_ca.data.foreach_set('color', [1.0, 1.0, 1.0, 1.0, 1.0, 1.0, 1.0, 1.0, 1.0, 1.0, 1.0, 1.0, 1.0, 1.0, 1.0, 1.0, 1.0, 1.0, 1.0, 1.0, 1.0, 1.0, 1.0, 1.0, 1.0, 1.0, 1.0, 1.0, 1.0, 1.0, 1.0, 1.0, 1.0, 1.0, 1.0, 1.0, 1.0, 1.0, 1.0, 1.0, 1.0, 1.0, 1.0, 1.0, 1.0, 1.0, 1.0, 1.0, 1.0, 1.0, 1.0, 1.0, 1.0, 1.0, 1.0, 1.0, 1.0, 1.0, 1.0, 1.0, 1.0, 1.0, 1.0, 1.0, 1.0, 1.0, 1.0, 1.0, 1.0, 1.0, 1.0, 1.0, 1.0, 1.0, 1.0, 1.0, 1.0, 1.0, 1.0, 1.0, 1.0, 1.0, 1.0, 1.0, 1.0, 1.0, 1.0, 1.0, 1.0, 1.0, 1.0, 1.0, 1.0, 1.0, 1.0, 1.0, 1.0, 1.0, 1.0, 1.0, 1.0, 1.0, 1.0, 1.0, 1.0, 1.0, 1.0, 1.0, 1.0, 1.0, 1.0, 1.0, 1.0, 1.0, 1.0, 1.0, 1.0, 1.0, 1.0, 1.0, 1.0, 1.0, 1.0, 1.0, 1.0, 1.0, 1.0, 1.0, 1.0, 1.0, 1.0, 1.0, 1.0, 1.0, 1.0, 1.0, 1.0, 1.0, 1.0, 1.0, 1.0, 1.0, 1.0, 1.0, 1.0, 1.0, 1.0, 1.0, 1.0, 1.0, 1.0, 1.0, 1.0, 1.0, 1.0, 1.0, 1.0, 1.0, 1.0, 1.0, 1.0, 1.0, 1.0, 1.0, 1.0, 1.0, 1.0, 1.0, 1.0, 1.0, 1.0, 1.0, 1.0, 1.0, 1.0, 1.0, 1.0, 1.0, 1.0, 1.0, 1.0, 1.0, 1.0, 1.0, 1.0, 1.0, 1.0, 1.0, 1.0, 1.0, 1.0, 1.0, 1.0, 1.0, 1.0, 1.0, 1.0, 1.0, 1.0, 1.0, 1.0, 1.0, 1.0, 1.0, 1.0, 1.0, 1.0, 1.0, 1.0, 1.0, 1.0, 1.0, 1.0, 1.0, 1.0, 1.0, 1.0, 1.0, 1.0, 1.0, 1.0, 1.0, 1.0, 1.0, 1.0, 1.0, 1.0, 1.0, 1.0, 1.0, 1.0, 1.0, 1.0, 1.0, 1.0, 1.0, 1.0, 1.0, 1.0, 1.0, 1.0, 1.0, 1.0, 1.0, 1.0, 1.0, 1.0, 1.0, 1.0, 1.0, 1.0, 1.0, 1.0, 1.0, 1.0, 1.0, 1.0, 1.0, 1.0, 1.0, 1.0, 1.0, 1.0, 1.0, 1.0, 1.0, 1.0, 1.0, 1.0, 1.0, 1.0, 1.0, 1.0, 1.0, 1.0, 1.0, 1.0, 1.0, 1.0, 1.0, 1.0, 1.0, 1.0, 1.0, 1.0, 1.0, 1.0, 1.0, 1.0, 1.0, 1.0, 1.0, 1.0, 1.0, 1.0, 1.0, 1.0, 1.0, 1.0, 1.0, 1.0, 1.0, 1.0, 1.0, 1.0, 1.0, 1.0, 1.0, 1.0, 1.0, 1.0, 1.0, 1.0, 1.0, 1.0, 1.0, 1.0, 1.0, 1.0, 1.0, 1.0, 1.0, 1.0, 1.0, 1.0, 1.0, 1.0, 1.0, 1.0, 1.0, 1.0, 1.0, 1.0, 1.0, 1.0, 1.0, 1.0, 1.0, 1.0, 1.0, 1.0, 1.0, 1.0, 1.0, 1.0, 1.0, 1.0, 1.0, 1.0, 1.0, 1.0, 1.0, 1.0, 1.0, 1.0, 1.0, 1.0, 1.0, 1.0, 1.0, 1.0, 1.0, 1.0, 1.0, 1.0, 1.0, 1.0, 1.0, 1.0, 1.0, 1.0, 1.0, 1.0, 1.0, 1.0, 1.0, 1.0, 1.0, 1.0, 1.0, 1.0, 1.0, 1.0, 1.0, 1.0, 1.0, 1.0, 1.0, 1.0, 1.0, 1.0, 1.0, 1.0, 1.0, 1.0, 1.0, 1.0, 1.0, 1.0, 1.0, 1.0, 1.0, 1.0, 1.0, 1.0, 1.0, 1.0, 1.0, 1.0, 1.0, 1.0, 1.0, 1.0, 1.0, 1.0, 1.0, 1.0, 1.0, 1.0, 1.0, 1.0, 1.0, 1.0, 1.0, 1.0, 1.0, 1.0, 1.0, 1.0, 1.0, 1.0, 1.0, 1.0, 1.0, 1.0, 1.0, 1.0, 1.0, 1.0, 1.0, 1.0, 1.0, 1.0, 1.0, 1.0, 1.0, 1.0, 1.0, 1.0, 1.0, 1.0, 1.0, 1.0, 1.0, 1.0, 1.0, 1.0, 1.0, 1.0, 1.0, 1.0, 1.0, 1.0, 1.0, 1.0, 1.0, 1.0, 1.0, 1.0, 1.0, 1.0, 1.0, 1.0, 1.0, 1.0, 1.0, 1.0, 1.0, 1.0, 1.0, 1.0, 1.0, 1.0, 1.0, 1.0, 1.0, 1.0, 1.0, 1.0, 1.0, 1.0, 1.0, 1.0, 1.0, 1.0, 1.0, 1.0, 1.0, 1.0, 1.0, 1.0, 1.0, 1.0, 1.0, 1.0, 1.0, 1.0, 1.0, 1.0, 1.0, 1.0, 1.0, 1.0, 1.0, 1.0, 1.0, 1.0, 1.0, 1.0, 1.0, 1.0, 1.0, 1.0, 1.0, 1.0, 1.0, 1.0, 1.0, 1.0, 1.0, 1.0, 1.0, 1.0, 1.0, 1.0, 1.0, 1.0, 1.0, 1.0, 1.0, 1.0, 1.0, 1.0, 1.0, 1.0, 1.0, 1.0, 1.0, 1.0, 1.0, 1.0, 1.0, 1.0, 1.0, 1.0, 1.0, 1.0, 1.0, 1.0, 1.0, 1.0, 1.0, 1.0, 1.0, 1.0, 1.0, 1.0, 1.0, 1.0, 1.0, 1.0, 1.0, 1.0, 1.0, 1.0, 1.0, 1.0, 1.0, 1.0, 1.0, 1.0, 1.0, 1.0, 1.0, 1.0, 1.0, 1.0, 1.0, 1.0, 1.0, 1.0, 1.0, 1.0, 1.0, 1.0, 1.0, 1.0, 1.0, 1.0, 1.0, 1.0, 1.0, 1.0, 1.0, 1.0, 1.0, 1.0, 1.0, 1.0, 1.0, 1.0, 1.0, 1.0, 1.0, 1.0, 1.0, 1.0, 1.0, 1.0, 1.0, 1.0, 1.0, 1.0, 1.0, 1.0, 1.0, 1.0, 1.0, 1.0, 1.0, 1.0, 1.0, 1.0, 1.0, 1.0, 1.0, 1.0, 1.0, 1.0, 1.0, 1.0, 1.0, 1.0, 1.0, 1.0, 1.0, 1.0, 1.0, 1.0, 1.0, 1.0, 1.0, 1.0, 1.0, 1.0, 1.0, 1.0, 1.0, 1.0, 1.0, 1.0, 1.0, 1.0, 1.0, 1.0, 1.0, 1.0, 1.0, 1.0, 1.0, 1.0, 1.0, 1.0, 1.0, 1.0, 1.0, 1.0, 1.0, 1.0, 1.0, 1.0, 1.0, 1.0, 1.0, 1.0, 1.0, 1.0, 1.0, 1.0, 1.0, 1.0, 1.0, 1.0, 1.0, 1.0, 1.0, 1.0, 1.0, 1.0, 1.0, 1.0, 1.0, 1.0, 1.0, 1.0, 1.0, 1.0, 1.0, 1.0, 1.0, 1.0, 1.0, 1.0, 1.0, 1.0, 1.0, 1.0, 1.0, 1.0, 1.0, 1.0, 1.0, 1.0, 1.0, 1.0, 1.0, 1.0, 1.0, 1.0, 1.0, 1.0, 1.0, 1.0, 1.0, 1.0, 1.0, 1.0, 1.0, 1.0, 1.0, 1.0, 1.0, 1.0, 1.0, 1.0, 1.0, 1.0, 1.0, 1.0, 1.0, 1.0, 1.0, 1.0, 1.0, 1.0, 1.0, 1.0, 1.0, 1.0, 1.0, 1.0, 1.0, 1.0, 1.0, 1.0, 1.0, 1.0, 1.0, 1.0, 1.0, 1.0, 1.0, 1.0, 1.0, 1.0, 1.0, 1.0, 1.0, 1.0, 1.0, 1.0, 1.0, 1.0, 1.0, 1.0, 1.0, 1.0, 1.0, 1.0, 1.0, 1.0, 1.0, 1.0, 1.0, 1.0, 1.0, 1.0, 1.0, 1.0, 1.0, 1.0, 1.0, 1.0, 1.0, 1.0, 1.0, 1.0, 1.0, 1.0, 1.0, 1.0, 1.0, 1.0, 1.0, 1.0, 1.0, 1.0, 1.0, 1.0, 1.0, 1.0, 1.0, 1.0, 1.0, 1.0, 1.0, 1.0, 1.0, 1.0, 1.0, 1.0, 1.0, 1.0, 1.0, 1.0, 1.0, 1.0, 1.0, 1.0, 1.0, 1.0, 1.0, 1.0, 1.0, 1.0, 1.0, 1.0, 1.0, 1.0, 1.0, 1.0, 1.0, 1.0, 1.0, 1.0, 1.0, 1.0, 1.0, 1.0, 1.0, 1.0, 1.0, 1.0, 1.0, 1.0, 1.0, 1.0, 1.0, 1.0, 1.0, 1.0, 1.0, 1.0, 1.0, 1.0, 1.0, 1.0, 1.0, 1.0, 1.0, 1.0, 1.0, 1.0, 1.0, 1.0, 1.0, 1.0, 1.0, 1.0, 1.0, 1.0, 1.0, 1.0, 1.0, 1.0, 1.0, 1.0, 1.0, 1.0, 1.0, 1.0, 1.0, 1.0, 1.0, 1.0, 1.0, 1.0, 1.0, 1.0, 1.0, 1.0, 1.0, 1.0, 1.0, 1.0, 1.0, 1.0, 1.0, 1.0, 1.0, 1.0, 1.0, 1.0, 1.0, 1.0, 1.0, 1.0, 1.0, 1.0, 1.0, 1.0, 1.0, 1.0, 1.0, 1.0, 1.0, 1.0, 1.0, 1.0, 1.0, 1.0, 1.0, 1.0, 1.0, 1.0, 1.0, 1.0, 1.0, 1.0, 1.0, 1.0, 1.0, 1.0, 1.0, 1.0, 1.0, 1.0, 1.0, 1.0, 1.0, 1.0, 1.0, 1.0, 1.0, 1.0, 1.0, 1.0, 1.0, 1.0, 1.0, 1.0, 1.0, 1.0, 1.0, 1.0, 1.0, 1.0, 1.0, 1.0, 1.0, 1.0, 1.0, 1.0, 1.0, 1.0, 1.0, 1.0, 1.0, 1.0, 1.0, 1.0, 1.0, 1.0, 1.0, 1.0, 1.0, 1.0, 1.0, 1.0, 1.0, 1.0, 1.0, 1.0, 1.0, 1.0, 1.0, 1.0, 1.0, 1.0, 1.0, 1.0, 1.0, 1.0, 1.0, 1.0, 1.0, 1.0, 1.0, 1.0, 1.0, 1.0, 1.0, 1.0, 1.0, 1.0, 1.0, 1.0, 1.0, 1.0, 1.0, 1.0, 1.0, 1.0, 1.0, 1.0, 1.0, 1.0, 1.0, 1.0, 1.0, 1.0, 1.0, 1.0, 1.0, 1.0, 1.0, 1.0, 1.0, 1.0, 1.0, 1.0, 1.0, 1.0, 1.0, 1.0, 1.0, 1.0, 1.0, 1.0, 1.0, 1.0, 1.0, 1.0, 1.0, 1.0, 1.0, 1.0, 1.0, 1.0, 1.0, 1.0, 1.0, 1.0, 1.0, 1.0, 1.0, 1.0, 1.0, 1.0, 1.0, 1.0, 1.0, 1.0, 1.0, 1.0, 1.0, 1.0, 1.0, 1.0, 1.0, 1.0, 1.0, 1.0, 1.0, 1.0, 1.0, 1.0, 1.0, 1.0, 1.0, 1.0, 1.0, 1.0, 1.0, 1.0, 1.0, 1.0, 1.0, 1.0, 1.0, 1.0, 1.0, 1.0, 1.0, 1.0, 1.0, 1.0, 1.0, 1.0, 1.0, 1.0, 1.0, 1.0, 1.0, 1.0, 1.0, 1.0, 1.0, 1.0, 1.0, 1.0, 1.0, 1.0, 1.0, 1.0, 1.0, 1.0, 1.0, 1.0, 1.0, 1.0, 1.0, 1.0, 1.0, 1.0, 1.0, 1.0, 1.0, 1.0, 1.0, 1.0, 1.0, 1.0, 1.0, 1.0, 1.0, 1.0, 1.0, 1.0, 1.0, 1.0, 1.0, 1.0, 1.0, 1.0, 1.0, 1.0, 1.0, 1.0, 1.0, 1.0, 1.0, 1.0, 1.0, 1.0, 1.0, 1.0, 1.0, 1.0, 1.0, 1.0, 1.0, 1.0, 1.0, 1.0, 1.0, 1.0, 1.0, 1.0, 1.0, 1.0, 1.0, 1.0, 1.0, 1.0, 1.0, 1.0, 1.0, 1.0, 1.0, 1.0, 1.0, 1.0, 1.0, 1.0, 1.0, 1.0, 1.0, 1.0, 1.0, 1.0, 1.0, 1.0, 1.0, 1.0, 1.0, 1.0, 1.0, 1.0, 1.0, 1.0, 1.0, 1.0, 1.0, 1.0, 1.0, 1.0, 1.0, 1.0, 1.0, 1.0, 1.0, 1.0, 1.0, 1.0, 1.0, 1.0, 1.0, 1.0, 1.0, 1.0, 1.0, 1.0, 1.0, 1.0, 1.0, 1.0, 1.0, 1.0, 1.0, 1.0, 1.0, 1.0, 1.0, 1.0, 1.0, 1.0, 1.0, 1.0, 1.0, 1.0, 1.0, 1.0, 1.0, 1.0, 1.0, 1.0, 1.0, 1.0, 1.0, 1.0, 1.0, 1.0, 1.0, 1.0, 1.0, 1.0, 1.0, 1.0, 1.0, 1.0, 1.0, 1.0, 1.0, 1.0, 1.0, 1.0, 1.0, 1.0, 1.0, 1.0, 1.0, 1.0, 1.0, 1.0, 1.0, 1.0, 1.0, 1.0, 1.0, 1.0, 1.0, 1.0, 1.0, 1.0, 1.0, 1.0, 1.0, 1.0, 1.0, 1.0, 1.0, 1.0, 1.0, 1.0, 1.0, 1.0, 1.0, 1.0, 1.0, 1.0, 1.0, 1.0, 1.0, 1.0, 1.0, 1.0, 1.0, 1.0, 1.0, 1.0, 1.0, 1.0, 1.0, 1.0, 1.0, 1.0, 1.0, 1.0, 1.0, 1.0, 1.0, 1.0, 1.0, 1.0, 1.0, 1.0, 1.0, 1.0, 1.0, 1.0, 1.0, 1.0, 1.0, 1.0, 1.0, 1.0, 1.0, 1.0, 1.0, 1.0, 1.0, 1.0, 1.0, 1.0, 1.0, 1.0, 1.0, 1.0, 1.0, 1.0, 1.0, 1.0, 1.0, 1.0, 1.0, 1.0, 1.0, 1.0, 1.0, 1.0, 1.0, 1.0, 1.0, 1.0, 1.0, 1.0, 1.0, 1.0, 1.0, 1.0, 1.0, 1.0, 1.0, 1.0, 1.0, 1.0, 1.0, 1.0, 1.0, 1.0, 1.0, 1.0, 1.0, 1.0, 1.0, 1.0, 1.0, 1.0, 1.0, 1.0, 1.0, 1.0, 1.0, 1.0, 1.0, 1.0, 1.0, 1.0, 1.0, 1.0, 1.0, 1.0, 1.0, 1.0, 1.0, 1.0, 1.0, 1.0, 1.0, 1.0, 1.0, 1.0, 1.0, 1.0, 1.0, 1.0, 1.0, 1.0, 1.0, 1.0, 1.0, 1.0, 1.0, 1.0, 1.0, 1.0, 1.0, 1.0, 1.0, 1.0, 1.0, 1.0, 1.0, 1.0, 1.0, 1.0, 1.0, 1.0, 1.0, 1.0, 1.0, 1.0, 1.0, 1.0, 1.0, 1.0, 1.0, 1.0, 1.0, 1.0, 1.0, 1.0, 1.0, 1.0, 1.0, 1.0, 1.0, 1.0, 1.0, 1.0, 1.0, 1.0, 1.0, 1.0, 1.0, 1.0, 1.0, 1.0, 1.0, 1.0, 1.0, 1.0, 1.0, 1.0, 1.0, 1.0, 1.0, 1.0, 1.0, 1.0, 1.0, 1.0, 1.0, 1.0, 1.0, 1.0, 1.0, 1.0, 1.0, 1.0, 1.0, 1.0, 1.0, 1.0, 1.0, 1.0, 1.0, 1.0, 1.0, 1.0, 1.0, 1.0, 1.0, 1.0, 1.0, 1.0, 1.0, 1.0, 1.0, 1.0, 1.0, 1.0, 1.0, 1.0, 1.0, 1.0, 1.0, 1.0, 1.0, 1.0, 1.0, 1.0, 1.0, 1.0, 1.0, 1.0, 1.0, 1.0, 1.0, 1.0, 1.0, 1.0, 1.0, 1.0, 1.0, 1.0, 1.0, 1.0, 1.0, 1.0, 1.0, 1.0, 1.0, 1.0, 1.0, 1.0, 1.0, 1.0, 1.0, 1.0, 1.0, 1.0, 1.0, 1.0, 1.0, 1.0, 1.0, 1.0, 1.0, 1.0, 1.0, 1.0, 1.0, 1.0, 1.0, 1.0, 1.0, 1.0, 1.0, 1.0, 1.0, 1.0, 1.0, 1.0, 1.0, 1.0, 1.0, 1.0, 1.0, 1.0, 1.0, 1.0, 1.0, 1.0, 1.0, 1.0, 1.0, 1.0, 1.0, 1.0, 1.0, 1.0, 1.0, 1.0, 1.0, 1.0, 1.0, 1.0, 1.0, 1.0, 1.0, 1.0, 1.0, 1.0, 1.0, 1.0, 1.0, 1.0, 1.0, 1.0, 1.0, 1.0, 1.0, 1.0, 1.0, 1.0, 1.0, 1.0, 1.0, 1.0, 1.0, 1.0, 1.0, 1.0, 1.0, 1.0, 1.0, 1.0, 1.0, 1.0, 1.0, 1.0, 1.0, 1.0, 1.0, 1.0, 1.0, 1.0, 1.0, 1.0, 1.0, 1.0, 1.0, 1.0, 1.0, 1.0, 1.0, 1.0, 1.0, 1.0, 1.0, 1.0, 1.0, 1.0, 1.0, 1.0, 1.0, 1.0, 1.0, 1.0, 1.0, 1.0, 1.0, 1.0, 1.0, 1.0, 1.0, 1.0, 1.0, 1.0, 1.0, 1.0, 1.0, 1.0, 1.0, 1.0, 1.0, 1.0, 1.0, 1.0, 1.0, 1.0, 1.0, 1.0, 1.0, 1.0, 1.0, 1.0, 1.0, 1.0, 1.0, 1.0, 1.0, 1.0, 1.0, 1.0, 1.0, 1.0, 1.0, 1.0, 1.0, 1.0, 1.0, 1.0, 1.0, 1.0, 1.0, 1.0, 1.0, 1.0, 1.0, 1.0, 1.0, 1.0, 1.0, 1.0, 1.0, 1.0, 1.0, 1.0, 1.0, 1.0, 1.0, 1.0, 1.0, 1.0, 1.0, 1.0, 1.0, 1.0, 1.0, 1.0, 1.0, 1.0, 1.0, 1.0, 1.0, 1.0, 1.0, 1.0, 1.0, 1.0, 1.0, 1.0, 1.0, 1.0, 1.0, 1.0, 1.0, 1.0, 1.0, 1.0, 1.0, 1.0, 1.0, 1.0, 1.0, 1.0, 1.0, 1.0, 1.0, 1.0, 1.0, 1.0, 1.0, 1.0, 1.0, 1.0, 1.0, 1.0, 1.0, 1.0, 1.0, 1.0, 1.0, 1.0, 1.0, 1.0, 1.0, 1.0, 1.0, 1.0, 1.0, 1.0, 1.0, 1.0, 1.0, 1.0, 1.0, 1.0, 1.0, 1.0, 1.0, 1.0, 1.0, 1.0, 1.0, 1.0, 1.0, 1.0, 1.0, 1.0, 1.0, 1.0, 1.0, 1.0, 1.0, 1.0, 1.0, 1.0, 1.0, 1.0, 1.0, 1.0, 1.0, 1.0, 1.0, 1.0, 1.0, 1.0, 1.0, 1.0, 1.0, 1.0, 1.0, 1.0, 1.0, 1.0, 1.0, 1.0, 1.0, 1.0, 1.0, 1.0, 1.0, 1.0, 1.0, 1.0, 1.0, 1.0, 1.0, 1.0, 1.0, 1.0, 1.0, 1.0, 1.0, 1.0, 1.0, 1.0, 1.0, 1.0, 1.0, 1.0, 1.0, 1.0, 1.0, 1.0, 1.0, 1.0, 1.0, 1.0, 1.0, 1.0, 1.0, 1.0, 1.0, 1.0, 1.0, 1.0, 1.0, 1.0, 1.0, 1.0, 1.0, 1.0, 1.0, 1.0, 1.0, 1.0, 1.0, 1.0, 1.0, 1.0, 1.0, 1.0, 1.0, 1.0, 1.0, 1.0, 1.0, 1.0, 1.0, 1.0, 1.0, 1.0, 1.0, 1.0, 1.0, 1.0, 1.0, 1.0, 1.0, 1.0, 1.0, 1.0, 1.0, 1.0, 1.0, 1.0, 1.0, 1.0, 1.0, 1.0, 1.0, 1.0, 1.0, 1.0, 1.0, 1.0, 1.0, 1.0, 1.0, 1.0, 1.0, 1.0, 1.0, 1.0, 1.0, 1.0, 1.0, 1.0, 1.0, 1.0, 1.0, 1.0, 1.0, 1.0, 1.0, 1.0, 1.0, 1.0, 1.0, 1.0, 1.0, 1.0, 1.0, 1.0, 1.0, 1.0, 1.0, 1.0, 1.0, 1.0, 1.0, 1.0, 1.0, 1.0, 1.0, 1.0, 1.0, 1.0, 1.0, 1.0, 1.0, 1.0, 1.0, 1.0, 1.0, 1.0, 1.0, 1.0, 1.0, 1.0, 1.0, 1.0, 1.0, 1.0, 1.0, 1.0, 1.0, 1.0, 1.0, 1.0, 1.0, 1.0, 1.0, 1.0, 1.0, 1.0, 1.0, 1.0, 1.0, 1.0, 1.0, 1.0, 1.0, 1.0, 1.0, 1.0, 1.0, 1.0, 1.0, 1.0, 1.0, 1.0, 1.0, 1.0, 1.0, 1.0, 1.0, 1.0, 1.0, 1.0, 1.0, 1.0, 1.0, 1.0, 1.0, 1.0, 1.0, 1.0, 1.0, 1.0, 1.0, 1.0, 1.0, 1.0, 1.0, 1.0, 1.0, 1.0, 1.0, 1.0, 1.0, 1.0, 1.0, 1.0, 1.0, 1.0, 1.0, 1.0, 1.0, 1.0, 1.0, 1.0, 1.0, 1.0, 1.0, 1.0, 1.0, 1.0, 1.0, 1.0, 1.0, 1.0, 1.0, 1.0, 1.0, 1.0, 1.0, 1.0, 1.0, 1.0, 1.0, 1.0, 1.0, 1.0, 1.0, 1.0, 1.0, 1.0, 1.0, 1.0, 1.0, 1.0, 1.0, 1.0, 1.0, 1.0, 1.0, 1.0, 1.0, 1.0, 1.0, 1.0, 1.0, 1.0, 1.0, 1.0, 1.0, 1.0, 1.0, 1.0, 1.0, 1.0, 1.0, 1.0, 1.0, 1.0, 1.0, 1.0, 1.0, 1.0, 1.0, 1.0, 1.0, 1.0, 1.0, 1.0, 1.0, 1.0, 1.0, 1.0, 1.0, 1.0, 1.0, 1.0, 1.0, 1.0, 1.0, 1.0, 1.0, 1.0, 1.0, 1.0, 1.0, 1.0, 1.0, 1.0, 1.0, 1.0, 1.0, 1.0, 1.0, 1.0, 1.0, 1.0, 1.0, 1.0, 1.0, 1.0, 1.0, 1.0, 1.0, 1.0, 1.0, 1.0, 1.0, 1.0, 1.0, 1.0, 1.0, 1.0, 1.0, 1.0, 1.0, 1.0, 1.0, 1.0, 1.0, 1.0, 1.0, 1.0, 1.0, 1.0, 1.0, 1.0, 1.0, 1.0, 1.0, 1.0, 1.0, 1.0, 1.0, 1.0, 1.0, 1.0, 1.0, 1.0, 1.0, 1.0, 1.0, 1.0, 1.0, 1.0, 1.0, 1.0, 1.0, 1.0, 1.0, 1.0, 1.0, 1.0, 1.0, 1.0, 1.0, 1.0, 1.0, 1.0, 1.0, 1.0, 1.0, 1.0, 1.0, 1.0, 1.0, 1.0, 1.0, 1.0, 1.0, 1.0, 1.0, 1.0, 1.0, 1.0, 1.0, 1.0, 1.0, 1.0, 1.0, 1.0, 1.0, 1.0, 1.0, 1.0, 1.0, 1.0, 1.0, 1.0, 1.0, 1.0, 1.0, 1.0, 1.0, 1.0, 1.0, 1.0, 1.0, 1.0, 1.0, 1.0, 1.0, 1.0, 1.0, 1.0, 1.0, 1.0, 1.0, 1.0, 1.0, 1.0, 1.0, 1.0, 1.0, 1.0, 1.0, 1.0, 1.0, 1.0, 1.0, 1.0, 1.0, 1.0, 1.0, 1.0, 1.0, 1.0, 1.0, 1.0, 1.0, 1.0, 1.0, 1.0, 1.0, 1.0, 1.0, 1.0, 1.0, 1.0, 1.0, 1.0, 1.0, 1.0, 1.0, 1.0, 1.0, 1.0, 1.0, 1.0, 1.0, 1.0, 1.0, 1.0, 1.0, 1.0, 1.0, 1.0, 1.0, 1.0, 1.0, 1.0, 1.0, 1.0, 1.0, 1.0, 1.0, 1.0, 1.0, 1.0, 1.0, 1.0, 1.0, 1.0, 1.0, 1.0, 1.0, 1.0, 1.0, 1.0, 1.0, 1.0, 1.0, 1.0, 1.0, 1.0, 1.0, 1.0, 1.0, 1.0, 1.0, 1.0, 1.0, 1.0, 1.0, 1.0, 1.0, 1.0, 1.0, 1.0, 1.0, 1.0, 1.0, 1.0, 1.0, 1.0, 1.0, 1.0, 1.0, 1.0, 1.0, 1.0, 1.0, 1.0, 1.0, 1.0, 1.0, 1.0, 1.0, 1.0, 1.0, 1.0, 1.0, 1.0, 1.0, 1.0, 1.0, 1.0, 1.0, 1.0, 1.0, 1.0, 1.0, 1.0, 1.0, 1.0, 1.0, 1.0, 1.0, 1.0, 1.0, 1.0, 1.0, 1.0, 1.0, 1.0, 1.0, 1.0, 1.0, 1.0, 1.0, 1.0, 1.0, 1.0, 1.0, 1.0, 1.0, 1.0, 1.0, 1.0, 1.0, 1.0, 1.0, 1.0, 1.0, 1.0, 1.0, 1.0, 1.0, 1.0, 1.0, 1.0, 1.0, 1.0, 1.0, 1.0, 1.0, 1.0, 1.0, 1.0, 1.0, 1.0, 1.0, 1.0, 1.0, 1.0, 1.0, 1.0, 1.0, 1.0, 1.0, 1.0, 1.0, 1.0, 1.0, 1.0, 1.0, 1.0, 1.0, 1.0, 1.0, 1.0, 1.0, 1.0, 1.0, 1.0, 1.0, 1.0, 1.0, 1.0, 1.0, 1.0, 1.0, 1.0, 1.0, 1.0, 1.0, 1.0, 1.0, 1.0, 1.0, 1.0, 1.0, 1.0, 1.0, 1.0, 1.0, 1.0, 1.0, 1.0, 1.0, 1.0, 1.0, 1.0, 1.0, 1.0, 1.0, 1.0, 1.0, 1.0, 1.0, 1.0, 1.0, 1.0, 1.0, 1.0, 1.0, 1.0, 1.0, 1.0, 1.0, 1.0, 1.0, 1.0, 1.0, 1.0, 1.0, 1.0, 1.0, 1.0, 1.0, 1.0, 1.0, 1.0, 1.0, 1.0, 1.0, 1.0, 1.0, 1.0, 1.0, 1.0, 1.0, 1.0, 1.0, 1.0, 1.0, 1.0, 1.0, 1.0, 1.0, 1.0, 1.0, 1.0, 1.0, 1.0, 1.0, 1.0, 1.0, 1.0, 1.0, 1.0, 1.0, 1.0, 1.0, 1.0, 1.0, 1.0, 1.0, 1.0, 1.0, 1.0, 1.0, 1.0, 1.0, 1.0, 1.0, 1.0, 1.0, 1.0, 1.0, 1.0, 1.0, 1.0, 1.0, 1.0, 1.0, 1.0, 1.0, 1.0, 1.0, 1.0, 1.0, 1.0, 1.0, 1.0, 1.0, 1.0, 1.0, 1.0, 1.0, 1.0, 1.0, 1.0, 1.0, 1.0, 1.0, 1.0, 1.0, 1.0, 1.0, 1.0, 1.0, 1.0, 1.0, 1.0, 1.0, 1.0, 1.0, 1.0, 1.0, 1.0, 1.0, 1.0, 1.0, 1.0, 1.0, 1.0, 1.0, 1.0, 1.0, 1.0, 1.0, 1.0, 1.0, 1.0, 1.0, 1.0, 1.0, 1.0, 1.0, 1.0, 1.0, 1.0, 1.0, 1.0, 1.0, 1.0, 1.0, 1.0, 1.0, 1.0, 1.0, 1.0, 1.0, 1.0, 1.0, 1.0, 1.0, 1.0, 1.0, 1.0, 1.0, 1.0, 1.0, 1.0, 1.0, 1.0, 1.0, 1.0, 1.0, 1.0, 1.0, 1.0, 1.0, 1.0, 1.0, 1.0, 1.0, 1.0, 1.0, 1.0, 1.0, 1.0, 1.0, 1.0, 1.0, 1.0, 1.0, 1.0, 1.0, 1.0, 1.0, 1.0, 1.0, 1.0, 1.0, 1.0, 1.0, 1.0, 1.0, 1.0, 1.0, 1.0, 1.0, 1.0, 1.0, 1.0, 1.0, 1.0, 1.0, 1.0, 1.0, 1.0, 1.0, 1.0, 1.0, 1.0, 1.0, 1.0, 1.0, 1.0, 1.0, 1.0, 1.0, 1.0, 1.0, 1.0, 1.0, 1.0, 1.0, 1.0, 1.0, 1.0, 1.0, 1.0, 1.0, 1.0, 1.0, 1.0, 1.0, 1.0, 1.0, 1.0, 1.0, 1.0, 1.0, 1.0, 1.0, 1.0, 1.0, 1.0, 1.0, 1.0, 1.0, 1.0, 1.0, 1.0, 1.0, 1.0, 1.0, 1.0, 1.0, 1.0, 1.0, 1.0, 1.0, 1.0, 1.0, 1.0, 1.0, 1.0, 1.0, 1.0, 1.0, 1.0, 1.0, 1.0, 1.0, 1.0, 1.0, 1.0, 1.0, 1.0, 1.0, 1.0, 1.0, 1.0, 1.0, 1.0, 1.0, 1.0, 1.0, 1.0, 1.0, 1.0, 1.0, 1.0, 1.0, 1.0, 1.0, 1.0, 1.0, 1.0, 1.0, 1.0, 1.0, 1.0, 1.0, 1.0, 1.0, 1.0, 1.0, 1.0, 1.0, 1.0, 1.0, 1.0, 1.0, 1.0, 1.0, 1.0, 1.0, 1.0, 1.0, 1.0, 1.0, 1.0, 1.0, 1.0, 1.0, 1.0, 1.0, 1.0, 1.0, 1.0, 1.0, 1.0, 1.0, 1.0, 1.0, 1.0, 1.0, 1.0, 1.0, 1.0, 1.0, 1.0, 1.0, 1.0, 1.0, 1.0, 1.0, 1.0, 1.0, 1.0, 1.0, 1.0, 1.0, 1.0, 1.0, 1.0, 1.0, 1.0, 1.0, 1.0, 1.0, 1.0, 1.0, 1.0, 1.0, 1.0, 1.0, 1.0, 1.0, 1.0, 1.0, 1.0, 1.0, 1.0, 1.0, 1.0, 1.0, 1.0, 1.0, 1.0, 1.0, 1.0, 1.0, 1.0, 1.0, 1.0, 1.0, 1.0, 1.0, 1.0, 1.0, 1.0, 1.0, 1.0, 1.0, 1.0, 1.0, 1.0, 1.0, 1.0, 1.0, 1.0, 1.0, 1.0, 1.0, 1.0, 1.0, 1.0, 1.0, 1.0, 1.0, 1.0, 1.0, 1.0, 1.0, 1.0, 1.0, 1.0, 1.0, 1.0, 1.0, 1.0, 1.0, 1.0, 1.0, 1.0, 1.0, 1.0, 1.0, 1.0, 1.0, 1.0, 1.0, 1.0, 1.0, 1.0, 1.0, 1.0, 1.0, 1.0, 1.0, 1.0, 1.0, 1.0, 1.0, 1.0, 1.0, 1.0, 1.0, 1.0, 1.0, 1.0, 1.0, 1.0, 1.0, 1.0, 1.0, 1.0, 1.0, 1.0, 1.0, 1.0, 1.0, 1.0, 1.0, 1.0, 1.0, 1.0, 1.0, 1.0, 1.0, 1.0, 1.0, 1.0, 1.0, 1.0, 1.0, 1.0, 1.0, 1.0, 1.0, 1.0, 1.0, 1.0, 1.0, 1.0, 1.0, 1.0, 1.0, 1.0, 1.0, 1.0, 1.0, 1.0, 1.0, 1.0, 1.0, 1.0, 1.0, 1.0, 1.0, 1.0, 1.0, 1.0, 1.0, 1.0, 1.0, 1.0, 1.0, 1.0, 1.0, 1.0, 1.0, 1.0, 1.0, 1.0, 1.0, 1.0, 1.0, 1.0, 1.0, 1.0, 1.0, 1.0, 1.0, 1.0, 1.0, 1.0, 1.0, 1.0, 1.0, 1.0, 1.0, 1.0, 1.0, 1.0, 1.0, 1.0, 1.0, 1.0, 1.0, 1.0, 1.0, 1.0, 1.0, 1.0, 1.0, 1.0, 1.0, 1.0, 1.0, 1.0, 1.0, 1.0, 1.0, 1.0, 1.0, 1.0, 1.0, 1.0, 1.0, 1.0, 1.0, 1.0, 1.0, 1.0, 1.0, 1.0, 1.0, 1.0, 1.0, 1.0, 1.0, 1.0, 1.0])
me_circle.use_remesh_fix_poles = True
me_circle.use_remesh_preserve_attributes = False
me_circle.use_mirror_vertex_groups = False
me_circle.update()
me_plane = bpy.data.meshes.new('Plane')
me_plane.from_pydata([(-1.0, 0.0, 0.0), (1.0, 0.0, 0.0), (-1.0, 2.0, 0.0), (1.0, 2.0, 0.0), (-1.0, 0.0, 0.0), (1.0, 0.0, 0.0), (-1.0, 2.0, 0.0), (1.0, 2.0, 0.0), (-1.0, 0.0, 0.0), (1.0, 0.0, 0.0), (-1.0, 2.0, 0.0), (1.0, 2.0, 0.0), (-1.0, 0.0, 0.0), (1.0, 0.0, 0.0), (-1.0, 2.0, 0.0), (1.0, 2.0, 0.0), (0.0, 0.0, 1.0), (0.0, 0.0, -1.0), (0.0, 2.0, 1.0), (0.0, 2.0, -1.0), (0.0, 0.0, 1.0), (0.0, 0.0, -1.0), (0.0, 2.0, 1.0), (0.0, 2.0, -1.0), (0.0, 0.0, 1.0), (0.0, 0.0, -1.0), (0.0, 2.0, 1.0), (0.0, 2.0, -1.0), (0.0, 0.0, 1.0), (0.0, 0.0, -1.0), (0.0, 2.0, 1.0), (0.0, 2.0, -1.0), (-1.0, 0.0, -0.01), (-1.0, 2.0, -0.01), (1.0, 2.0, -0.01), (1.0, 0.0, -0.01), (-0.01, 0.0, 1.0), (-0.01, 2.0, 1.0), (-0.01, 2.0, -1.0), (-0.01, 0.0, -1.0)], [], [(0, 1, 3, 2), (4, 5, 7, 6), (8, 9, 11, 10), (12, 13, 15, 14), (16, 17, 19, 18), (20, 21, 23, 22), (24, 25, 27, 26), (28, 29, 31, 30), (32, 33, 34, 35), (15, 13, 35, 34), (12, 14, 33, 32), (14, 15, 34, 33), (13, 12, 32, 35), (36, 37, 38, 39), (29, 28, 36, 39), (31, 29, 39, 38), (28, 30, 37, 36), (30, 31, 38, 37)])
_uv = me_plane.uv_layers.new(name='UVMap')
_uv.uv.foreach_set('vector', [5.102e-05, -5.09e-05, 1.0, 5.102e-05, 0.9999, 1.0, -5.09e-05, 0.9999, 5.102e-05, -5.09e-05, 1.0, 5.102e-05, 0.9999, 1.0, -5.09e-05, 0.9999, 5.102e-05, -5.09e-05, 1.0, 5.102e-05, 0.9999, 1.0, -5.09e-05, 0.9999, 5.102e-05, -5.09e-05, 1.0, 5.102e-05, 0.9999, 1.0, -5.09e-05, 0.9999, 5.102e-05, -5.09e-05, 1.0, 5.102e-05, 0.9999, 1.0, -5.09e-05, 0.9999, 5.102e-05, -5.09e-05, 1.0, 5.102e-05, 0.9999, 1.0, -5.09e-05, 0.9999, 5.102e-05, -5.09e-05, 1.0, 5.102e-05, 0.9999, 1.0, -5.09e-05, 0.9999, 5.102e-05, -5.09e-05, 1.0, 5.102e-05, 0.9999, 1.0, -5.09e-05, 0.9999, 5.102e-05, -5.09e-05, -5.09e-05, 0.9999, 0.9999, 1.0, 1.0, 5.102e-05, 0.9999, 1.0, 1.0, 5.102e-05, 1.0, 5.102e-05, 0.9999, 1.0, 5.102e-05, -5.09e-05, -5.09e-05, 0.9999, -5.09e-05, 0.9999, 5.102e-05, -5.09e-05, -5.09e-05, 0.9999, 0.9999, 1.0, 0.9999, 1.0, -5.09e-05, 0.9999, 1.0, 5.102e-05, 5.102e-05, -5.09e-05, 5.102e-05, -5.09e-05, 1.0, 5.102e-05, 5.102e-05, -5.09e-05, -5.09e-05, 0.9999, 0.9999, 1.0, 1.0, 5.102e-05, 1.0, 5.102e-05, 5.102e-05, -5.09e-05, 5.102e-05, -5.09e-05, 1.0, 5.102e-05, 0.9999, 1.0, 1.0, 5.102e-05, 1.0, 5.102e-05, 0.9999, 1.0, 5.102e-05, -5.09e-05, -5.09e-05, 0.9999, -5.09e-05, 0.9999, 5.102e-05, -5.09e-05, -5.09e-05, 0.9999, 0.9999, 1.0, 0.9999, 1.0, -5.09e-05, 0.9999])
me_plane.use_remesh_fix_poles = True
me_plane.use_remesh_preserve_attributes = False
me_plane.use_mirror_vertex_groups = False
me_plane.update()

# ---- objects
ob_light = bpy.data.objects.new('Light', light_light)
ob_camera = bpy.data.objects.new('Camera', cam_camera)
ob_muzzlecone = bpy.data.objects.new('MuzzleCone', me_circle)
ob_muzzleplane = bpy.data.objects.new('MuzzlePlane', me_plane)

# ---- transforms, parenting, visibility, modifiers, constraints
ob_light.location = (4.076, 1.005, 5.904)
ob_light.rotation_euler = (0.6503, 0.05522, 1.866)
ob_light.lock_rotations_4d = False
ob_light.empty_display_type = 'ARROWS'
ob_light.color = (0.0, 0.0, 0.0, 0.0)
ob_light.lineart.crease_threshold = 0.0
ob_camera.location = (7.359, -6.926, 4.958)
ob_camera.rotation_euler = (1.109, 0.0, 0.8149)
ob_camera.lock_rotations_4d = False
ob_camera.empty_display_type = 'ARROWS'
ob_camera.color = (0.0, 0.0, 0.0, 0.0)
ob_camera.display_type = 'WIRE'
ob_camera.lineart.crease_threshold = 0.0
ob_muzzlecone.location = (0.0, 0.0, 0.0)
ob_muzzlecone.rotation_euler = (-1.571, -0.0, 0.0)
ob_muzzlecone.lineart.crease_threshold = 0.0
ob_muzzleplane.location = (0.0, 0.0, 0.0)
ob_muzzleplane.lineart.crease_threshold = 0.0

# ---- collection membership
col_collection.objects.link(ob_light)
col_collection.objects.link(ob_camera)
col_collection.objects.link(ob_muzzlecone)
col_collection.objects.link(ob_muzzleplane)

# ---- scene / render settings (as saved in the file)
scene.camera = ob_camera
scene.frame_start = 1; scene.frame_end = 250; scene.frame_set(205)
scene.render.engine = 'BLENDER_EEVEE_NEXT'
scene.cycles.use_denoising = False
scene.cycles.samples = 128
scene.cycles.sampling_pattern = 'TABULATED_SOBOL'
scene.cycles.use_adaptive_sampling = False
scene.cycles.use_light_tree = False
scene.view_settings.view_transform = 'Filmic'
bpy.context.view_layer.update()
